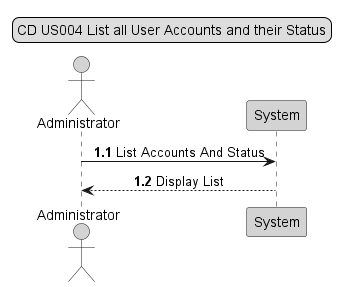

The diagram above was rendered by PlantUML. Its source (embedded in the PNG):
@startuml

skinparam sequenceMessageAlign center

legend top
CD US004 List all User Accounts and their Status
end legend

actor "Administrator" as Actor #lightgrey
participant "System" as System #lightgrey

autonumber1.1

Actor -> System : List Accounts And Status
System --> Actor: Display List

@enduml